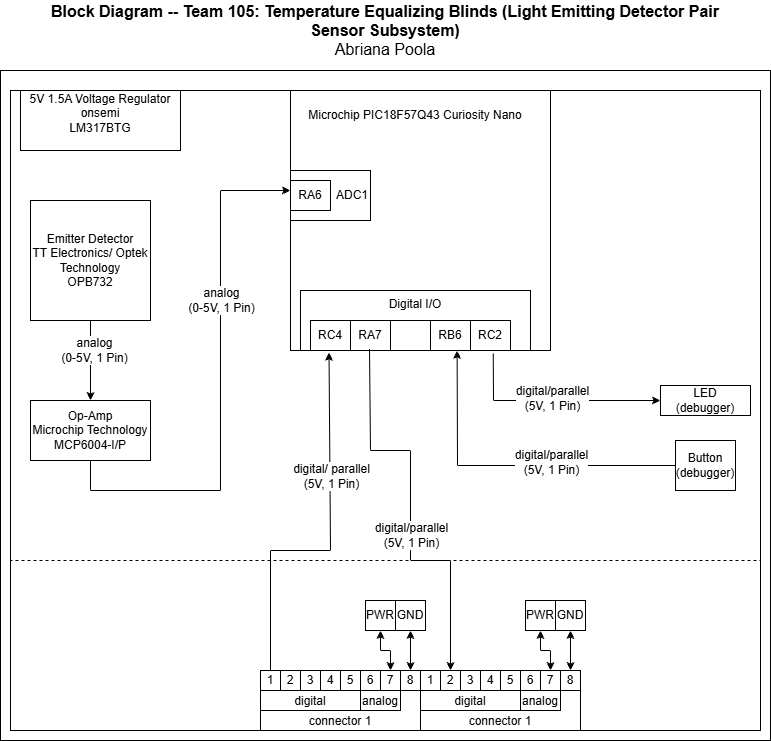

The diagram above was exported from draw.io. Its source (the exported page's mxGraphModel, read from the mxfile embedded in the PNG):
<mxGraphModel dx="943" dy="759" grid="1" gridSize="10" guides="1" tooltips="1" connect="1" arrows="1" fold="1" page="1" pageScale="1" pageWidth="850" pageHeight="1100" math="0" shadow="0">
  <root>
    <mxCell id="0" />
    <mxCell id="1" parent="0" />
    <mxCell id="K1E1XB7VbDVn0p0stTj8-1" value="" style="rounded=0;whiteSpace=wrap;html=1;" parent="1" vertex="1">
      <mxGeometry x="1510" y="170" width="770" height="670" as="geometry" />
    </mxCell>
    <mxCell id="K1E1XB7VbDVn0p0stTj8-16" value="&lt;div style=&quot;font-size: 16px&quot;&gt;&lt;b style=&quot;font-size: 16px&quot;&gt;Block Diagram -- Team 105: Temperature Equalizing Blinds (&lt;/b&gt;&lt;b&gt;Light Emitting Detector Pair Sensor&lt;/b&gt;&lt;b style=&quot;font-size: 16px&quot;&gt;&amp;nbsp;Subsystem)&lt;/b&gt;&lt;/div&gt;&lt;div style=&quot;font-size: 16px&quot;&gt;Abriana Poola&lt;/div&gt;" style="text;html=1;strokeColor=none;fillColor=none;align=center;verticalAlign=middle;whiteSpace=wrap;rounded=0;fontSize=16;" parent="1" vertex="1">
      <mxGeometry x="1560" y="100" width="670" height="60" as="geometry" />
    </mxCell>
    <mxCell id="K1E1XB7VbDVn0p0stTj8-66" value="" style="rounded=0;whiteSpace=wrap;html=1;fillColor=none;verticalAlign=top;" parent="1" vertex="1">
      <mxGeometry x="1520" y="190" width="750" height="640" as="geometry" />
    </mxCell>
    <mxCell id="K1E1XB7VbDVn0p0stTj8-67" value="&#10;&lt;div style=&quot;forced-color-adjust: none; box-shadow: none !important; color: rgb(255, 255, 255); font-family: Helvetica; font-size: 8px; font-style: normal; font-variant-ligatures: normal; font-variant-caps: normal; font-weight: 400; letter-spacing: normal; orphans: 2; text-align: center; text-indent: 0px; text-transform: none; widows: 2; word-spacing: 0px; -webkit-text-stroke-width: 0px; white-space: nowrap; text-decoration-thickness: initial; text-decoration-style: initial; text-decoration-color: initial;&quot;&gt;digital/parallel&lt;/div&gt;&lt;div style=&quot;forced-color-adjust: none; box-shadow: none !important; color: rgb(255, 255, 255); font-family: Helvetica; font-size: 8px; font-style: normal; font-variant-ligatures: normal; font-variant-caps: normal; font-weight: 400; letter-spacing: normal; orphans: 2; text-align: center; text-indent: 0px; text-transform: none; widows: 2; word-spacing: 0px; -webkit-text-stroke-width: 0px; white-space: nowrap; text-decoration-thickness: initial; text-decoration-style: initial; text-decoration-color: initial;&quot;&gt;(5V,&amp;nbsp;1 Pin)&lt;/div&gt;&#10;&#10;" style="rounded=0;whiteSpace=wrap;html=1;fillColor=none;dashed=1;" parent="1" vertex="1">
      <mxGeometry x="1520" y="190" width="750" height="470" as="geometry" />
    </mxCell>
    <mxCell id="K1E1XB7VbDVn0p0stTj8-70" value="Button&lt;div&gt;(debugger)&lt;/div&gt;" style="rounded=0;whiteSpace=wrap;html=1;" parent="1" vertex="1">
      <mxGeometry x="2185" y="540" width="60" height="50" as="geometry" />
    </mxCell>
    <mxCell id="K1E1XB7VbDVn0p0stTj8-71" value="" style="group" parent="1" connectable="0" vertex="1">
      <mxGeometry x="1770" y="770" width="160" height="60" as="geometry" />
    </mxCell>
    <mxCell id="K1E1XB7VbDVn0p0stTj8-72" value="connector 1" style="rounded=0;whiteSpace=wrap;html=1;verticalAlign=bottom;" parent="K1E1XB7VbDVn0p0stTj8-71" vertex="1">
      <mxGeometry width="160" height="60" as="geometry" />
    </mxCell>
    <mxCell id="K1E1XB7VbDVn0p0stTj8-73" value="digital" style="rounded=0;whiteSpace=wrap;html=1;verticalAlign=bottom;" parent="K1E1XB7VbDVn0p0stTj8-71" vertex="1">
      <mxGeometry y="20" width="100" height="20" as="geometry" />
    </mxCell>
    <mxCell id="K1E1XB7VbDVn0p0stTj8-74" value="analog" style="rounded=0;whiteSpace=wrap;html=1;verticalAlign=bottom;" parent="K1E1XB7VbDVn0p0stTj8-71" vertex="1">
      <mxGeometry x="100" y="20" width="40" height="20" as="geometry" />
    </mxCell>
    <mxCell id="K1E1XB7VbDVn0p0stTj8-75" value="1" style="rounded=0;whiteSpace=wrap;html=1;" parent="K1E1XB7VbDVn0p0stTj8-71" vertex="1">
      <mxGeometry width="20" height="20" as="geometry" />
    </mxCell>
    <mxCell id="K1E1XB7VbDVn0p0stTj8-76" value="2" style="rounded=0;whiteSpace=wrap;html=1;" parent="K1E1XB7VbDVn0p0stTj8-71" vertex="1">
      <mxGeometry x="20" width="20" height="20" as="geometry" />
    </mxCell>
    <mxCell id="K1E1XB7VbDVn0p0stTj8-77" value="3" style="rounded=0;whiteSpace=wrap;html=1;" parent="K1E1XB7VbDVn0p0stTj8-71" vertex="1">
      <mxGeometry x="40" width="20" height="20" as="geometry" />
    </mxCell>
    <mxCell id="K1E1XB7VbDVn0p0stTj8-78" value="4" style="rounded=0;whiteSpace=wrap;html=1;" parent="K1E1XB7VbDVn0p0stTj8-71" vertex="1">
      <mxGeometry x="60" width="20" height="20" as="geometry" />
    </mxCell>
    <mxCell id="K1E1XB7VbDVn0p0stTj8-79" value="5" style="rounded=0;whiteSpace=wrap;html=1;" parent="K1E1XB7VbDVn0p0stTj8-71" vertex="1">
      <mxGeometry x="80" width="20" height="20" as="geometry" />
    </mxCell>
    <mxCell id="K1E1XB7VbDVn0p0stTj8-80" value="6" style="rounded=0;whiteSpace=wrap;html=1;" parent="K1E1XB7VbDVn0p0stTj8-71" vertex="1">
      <mxGeometry x="100" width="20" height="20" as="geometry" />
    </mxCell>
    <mxCell id="K1E1XB7VbDVn0p0stTj8-81" value="7" style="rounded=0;whiteSpace=wrap;html=1;" parent="K1E1XB7VbDVn0p0stTj8-71" vertex="1">
      <mxGeometry x="120" width="20" height="20" as="geometry" />
    </mxCell>
    <mxCell id="K1E1XB7VbDVn0p0stTj8-82" value="8" style="rounded=0;whiteSpace=wrap;html=1;" parent="K1E1XB7VbDVn0p0stTj8-71" vertex="1">
      <mxGeometry x="140" width="20" height="20" as="geometry" />
    </mxCell>
    <mxCell id="K1E1XB7VbDVn0p0stTj8-111" value="LED&lt;div&gt;(debugger)&lt;/div&gt;" style="rounded=0;whiteSpace=wrap;html=1;" parent="1" vertex="1">
      <mxGeometry x="2170" y="485" width="90" height="30" as="geometry" />
    </mxCell>
    <mxCell id="K1E1XB7VbDVn0p0stTj8-128" value="GND" style="whiteSpace=wrap;html=1;aspect=fixed;" parent="1" vertex="1">
      <mxGeometry x="1905" y="700" width="30" height="30" as="geometry" />
    </mxCell>
    <mxCell id="K1E1XB7VbDVn0p0stTj8-129" value="" style="endArrow=classic;startArrow=classic;html=1;rounded=0;exitX=0.5;exitY=0;exitDx=0;exitDy=0;entryX=0.5;entryY=1;entryDx=0;entryDy=0;" parent="1" source="K1E1XB7VbDVn0p0stTj8-82" target="K1E1XB7VbDVn0p0stTj8-128" edge="1">
      <mxGeometry width="50" height="50" relative="1" as="geometry">
        <mxPoint x="2150" y="730" as="sourcePoint" />
        <mxPoint x="2200" y="680" as="targetPoint" />
      </mxGeometry>
    </mxCell>
    <mxCell id="UU9Sl61g6L5N3p3mRUFt-5" value="" style="endArrow=classic;html=1;rounded=0;entryX=0.681;entryY=0.999;entryDx=0;entryDy=0;entryPerimeter=0;exitX=0;exitY=0.5;exitDx=0;exitDy=0;" parent="1" source="K1E1XB7VbDVn0p0stTj8-70" edge="1">
      <mxGeometry width="50" height="50" relative="1" as="geometry">
        <mxPoint x="1680" y="420" as="sourcePoint" />
        <mxPoint x="1966.63" y="449.94000000000005" as="targetPoint" />
        <Array as="points">
          <mxPoint x="1967" y="565" />
        </Array>
      </mxGeometry>
    </mxCell>
    <mxCell id="UU9Sl61g6L5N3p3mRUFt-6" value="&lt;font style=&quot;font-size: 12px;&quot;&gt;digital/parallel&lt;/font&gt;&lt;div&gt;&lt;font style=&quot;font-size: 12px;&quot;&gt;(5V, 1 Pin)&lt;/font&gt;&lt;/div&gt;" style="edgeLabel;html=1;align=center;verticalAlign=middle;resizable=0;points=[];" parent="UU9Sl61g6L5N3p3mRUFt-5" connectable="0" vertex="1">
      <mxGeometry x="-0.2487" y="-4" relative="1" as="geometry">
        <mxPoint as="offset" />
      </mxGeometry>
    </mxCell>
    <mxCell id="UU9Sl61g6L5N3p3mRUFt-9" value="Emitter Detector&lt;div&gt;TT Electronics/ Optek Technology&lt;/div&gt;&lt;div&gt;OPB732&lt;/div&gt;" style="whiteSpace=wrap;html=1;aspect=fixed;" parent="1" vertex="1">
      <mxGeometry x="1540" y="300" width="120" height="120" as="geometry" />
    </mxCell>
    <mxCell id="UU9Sl61g6L5N3p3mRUFt-11" value="Op-Amp&lt;div&gt;Microchip Technology&lt;/div&gt;&lt;div&gt;MCP6004-I/P&lt;/div&gt;" style="rounded=0;whiteSpace=wrap;html=1;" parent="1" vertex="1">
      <mxGeometry x="1540" y="500" width="120" height="60" as="geometry" />
    </mxCell>
    <mxCell id="UU9Sl61g6L5N3p3mRUFt-12" value="" style="endArrow=classic;html=1;rounded=0;exitX=0.5;exitY=1;exitDx=0;exitDy=0;entryX=0.5;entryY=0;entryDx=0;entryDy=0;" parent="1" source="UU9Sl61g6L5N3p3mRUFt-9" target="UU9Sl61g6L5N3p3mRUFt-11" edge="1">
      <mxGeometry width="50" height="50" relative="1" as="geometry">
        <mxPoint x="1860" y="550" as="sourcePoint" />
        <mxPoint x="1910" y="500" as="targetPoint" />
      </mxGeometry>
    </mxCell>
    <mxCell id="UU9Sl61g6L5N3p3mRUFt-14" value="&lt;font style=&quot;font-size: 12px;&quot;&gt;analog&lt;/font&gt;&lt;div&gt;&lt;font style=&quot;font-size: 12px;&quot;&gt;(0-5V, 1 Pin)&lt;/font&gt;&lt;/div&gt;" style="edgeLabel;html=1;align=center;verticalAlign=middle;resizable=0;points=[];" parent="UU9Sl61g6L5N3p3mRUFt-12" connectable="0" vertex="1">
      <mxGeometry x="-0.28" y="3" relative="1" as="geometry">
        <mxPoint as="offset" />
      </mxGeometry>
    </mxCell>
    <mxCell id="UU9Sl61g6L5N3p3mRUFt-13" value="" style="endArrow=classic;html=1;rounded=0;exitX=0.5;exitY=1;exitDx=0;exitDy=0;" parent="1" source="UU9Sl61g6L5N3p3mRUFt-11" edge="1">
      <mxGeometry width="50" height="50" relative="1" as="geometry">
        <mxPoint x="1860" y="550" as="sourcePoint" />
        <mxPoint x="1800" y="290" as="targetPoint" />
        <Array as="points">
          <mxPoint x="1600" y="590" />
          <mxPoint x="1730" y="590" />
          <mxPoint x="1730" y="290" />
        </Array>
      </mxGeometry>
    </mxCell>
    <mxCell id="UU9Sl61g6L5N3p3mRUFt-15" value="&lt;font style=&quot;font-size: 12px;&quot;&gt;analog&lt;/font&gt;&lt;div&gt;&lt;font style=&quot;font-size: 12px;&quot;&gt;(0-5V, 1 Pin)&lt;/font&gt;&lt;/div&gt;" style="edgeLabel;html=1;align=center;verticalAlign=middle;resizable=0;points=[];" parent="UU9Sl61g6L5N3p3mRUFt-13" connectable="0" vertex="1">
      <mxGeometry x="0.3253" y="3" relative="1" as="geometry">
        <mxPoint x="3" as="offset" />
      </mxGeometry>
    </mxCell>
    <mxCell id="UU9Sl61g6L5N3p3mRUFt-17" value="5V 1.5A Voltage Regulator&lt;div&gt;onsemi&lt;/div&gt;&lt;div&gt;LM317BTG&lt;/div&gt;&lt;div&gt;&lt;br&gt;&lt;/div&gt;" style="rounded=0;whiteSpace=wrap;html=1;" parent="1" vertex="1">
      <mxGeometry x="1530" y="190" width="160" height="60" as="geometry" />
    </mxCell>
    <mxCell id="UU9Sl61g6L5N3p3mRUFt-19" value="" style="whiteSpace=wrap;html=1;aspect=fixed;" parent="1" vertex="1">
      <mxGeometry x="1800" y="190" width="260" height="260" as="geometry" />
    </mxCell>
    <mxCell id="UU9Sl61g6L5N3p3mRUFt-20" value="" style="group" parent="1" connectable="0" vertex="1">
      <mxGeometry x="1810" y="390" width="230" height="60" as="geometry" />
    </mxCell>
    <mxCell id="UU9Sl61g6L5N3p3mRUFt-21" value="Digital I/O" style="rounded=0;whiteSpace=wrap;html=1;fillColor=none;verticalAlign=top;" parent="UU9Sl61g6L5N3p3mRUFt-20" vertex="1">
      <mxGeometry width="230" height="60" as="geometry" />
    </mxCell>
    <mxCell id="UU9Sl61g6L5N3p3mRUFt-22" value="RC4" style="rounded=0;whiteSpace=wrap;html=1;" parent="UU9Sl61g6L5N3p3mRUFt-20" vertex="1">
      <mxGeometry x="10" y="30" width="40" height="30" as="geometry" />
    </mxCell>
    <mxCell id="UU9Sl61g6L5N3p3mRUFt-23" value="RA7" style="rounded=0;whiteSpace=wrap;html=1;" parent="UU9Sl61g6L5N3p3mRUFt-20" vertex="1">
      <mxGeometry x="50" y="30" width="40" height="30" as="geometry" />
    </mxCell>
    <mxCell id="UU9Sl61g6L5N3p3mRUFt-24" value="" style="rounded=0;whiteSpace=wrap;html=1;" parent="UU9Sl61g6L5N3p3mRUFt-20" vertex="1">
      <mxGeometry x="90" y="30" width="40" height="30" as="geometry" />
    </mxCell>
    <mxCell id="UU9Sl61g6L5N3p3mRUFt-25" value="RB6" style="rounded=0;whiteSpace=wrap;html=1;labelBackgroundColor=none;" parent="UU9Sl61g6L5N3p3mRUFt-20" vertex="1">
      <mxGeometry x="130" y="30" width="40" height="30" as="geometry" />
    </mxCell>
    <mxCell id="UU9Sl61g6L5N3p3mRUFt-26" value="RC2" style="rounded=0;whiteSpace=wrap;html=1;labelBackgroundColor=none;" parent="UU9Sl61g6L5N3p3mRUFt-20" vertex="1">
      <mxGeometry x="170" y="30" width="40" height="30" as="geometry" />
    </mxCell>
    <mxCell id="UU9Sl61g6L5N3p3mRUFt-28" value="ADC1" style="rounded=0;whiteSpace=wrap;html=1;align=right;" parent="1" vertex="1">
      <mxGeometry x="1800" y="270" width="80" height="50" as="geometry" />
    </mxCell>
    <mxCell id="UU9Sl61g6L5N3p3mRUFt-29" value="RA6" style="rounded=0;whiteSpace=wrap;html=1;" parent="1" vertex="1">
      <mxGeometry x="1800" y="280" width="40" height="30" as="geometry" />
    </mxCell>
    <mxCell id="UU9Sl61g6L5N3p3mRUFt-32" value="Microchip PIC18F57Q43 Curiosity Nano" style="text;html=1;whiteSpace=wrap;strokeColor=none;fillColor=none;align=center;verticalAlign=middle;rounded=0;" parent="1" vertex="1">
      <mxGeometry x="1815" y="200" width="220" height="30" as="geometry" />
    </mxCell>
    <mxCell id="UU9Sl61g6L5N3p3mRUFt-33" value="" style="group" parent="1" connectable="0" vertex="1">
      <mxGeometry x="1930" y="770" width="160" height="60" as="geometry" />
    </mxCell>
    <mxCell id="UU9Sl61g6L5N3p3mRUFt-34" value="connector 1" style="rounded=0;whiteSpace=wrap;html=1;verticalAlign=bottom;" parent="UU9Sl61g6L5N3p3mRUFt-33" vertex="1">
      <mxGeometry width="160" height="60" as="geometry" />
    </mxCell>
    <mxCell id="UU9Sl61g6L5N3p3mRUFt-35" value="digital" style="rounded=0;whiteSpace=wrap;html=1;verticalAlign=bottom;" parent="UU9Sl61g6L5N3p3mRUFt-33" vertex="1">
      <mxGeometry y="20" width="100" height="20" as="geometry" />
    </mxCell>
    <mxCell id="UU9Sl61g6L5N3p3mRUFt-36" value="analog" style="rounded=0;whiteSpace=wrap;html=1;verticalAlign=bottom;" parent="UU9Sl61g6L5N3p3mRUFt-33" vertex="1">
      <mxGeometry x="100" y="20" width="40" height="20" as="geometry" />
    </mxCell>
    <mxCell id="UU9Sl61g6L5N3p3mRUFt-37" value="1" style="rounded=0;whiteSpace=wrap;html=1;" parent="UU9Sl61g6L5N3p3mRUFt-33" vertex="1">
      <mxGeometry width="20" height="20" as="geometry" />
    </mxCell>
    <mxCell id="UU9Sl61g6L5N3p3mRUFt-38" value="2" style="rounded=0;whiteSpace=wrap;html=1;" parent="UU9Sl61g6L5N3p3mRUFt-33" vertex="1">
      <mxGeometry x="20" width="20" height="20" as="geometry" />
    </mxCell>
    <mxCell id="UU9Sl61g6L5N3p3mRUFt-39" value="3" style="rounded=0;whiteSpace=wrap;html=1;" parent="UU9Sl61g6L5N3p3mRUFt-33" vertex="1">
      <mxGeometry x="40" width="20" height="20" as="geometry" />
    </mxCell>
    <mxCell id="UU9Sl61g6L5N3p3mRUFt-40" value="4" style="rounded=0;whiteSpace=wrap;html=1;" parent="UU9Sl61g6L5N3p3mRUFt-33" vertex="1">
      <mxGeometry x="60" width="20" height="20" as="geometry" />
    </mxCell>
    <mxCell id="UU9Sl61g6L5N3p3mRUFt-41" value="5" style="rounded=0;whiteSpace=wrap;html=1;" parent="UU9Sl61g6L5N3p3mRUFt-33" vertex="1">
      <mxGeometry x="80" width="20" height="20" as="geometry" />
    </mxCell>
    <mxCell id="UU9Sl61g6L5N3p3mRUFt-42" value="6" style="rounded=0;whiteSpace=wrap;html=1;" parent="UU9Sl61g6L5N3p3mRUFt-33" vertex="1">
      <mxGeometry x="100" width="20" height="20" as="geometry" />
    </mxCell>
    <mxCell id="UU9Sl61g6L5N3p3mRUFt-43" value="7" style="rounded=0;whiteSpace=wrap;html=1;" parent="UU9Sl61g6L5N3p3mRUFt-33" vertex="1">
      <mxGeometry x="120" width="20" height="20" as="geometry" />
    </mxCell>
    <mxCell id="UU9Sl61g6L5N3p3mRUFt-44" value="8" style="rounded=0;whiteSpace=wrap;html=1;" parent="UU9Sl61g6L5N3p3mRUFt-33" vertex="1">
      <mxGeometry x="140" width="20" height="20" as="geometry" />
    </mxCell>
    <mxCell id="UU9Sl61g6L5N3p3mRUFt-45" value="GND" style="whiteSpace=wrap;html=1;aspect=fixed;" parent="1" vertex="1">
      <mxGeometry x="2065" y="700" width="30" height="30" as="geometry" />
    </mxCell>
    <mxCell id="UU9Sl61g6L5N3p3mRUFt-47" value="" style="endArrow=classic;startArrow=classic;html=1;rounded=0;entryX=0.5;entryY=0;entryDx=0;entryDy=0;exitX=0.5;exitY=1;exitDx=0;exitDy=0;" parent="1" source="UU9Sl61g6L5N3p3mRUFt-45" target="UU9Sl61g6L5N3p3mRUFt-44" edge="1">
      <mxGeometry width="50" height="50" relative="1" as="geometry">
        <mxPoint x="1730" y="670" as="sourcePoint" />
        <mxPoint x="1780" y="620" as="targetPoint" />
      </mxGeometry>
    </mxCell>
    <mxCell id="UU9Sl61g6L5N3p3mRUFt-50" value="" style="endArrow=classic;html=1;rounded=0;exitX=0.838;exitY=1.048;exitDx=0;exitDy=0;exitPerimeter=0;entryX=0;entryY=0.5;entryDx=0;entryDy=0;" parent="1" source="UU9Sl61g6L5N3p3mRUFt-21" target="K1E1XB7VbDVn0p0stTj8-111" edge="1">
      <mxGeometry width="50" height="50" relative="1" as="geometry">
        <mxPoint x="2200" y="530" as="sourcePoint" />
        <mxPoint x="2250" y="480" as="targetPoint" />
        <Array as="points">
          <mxPoint x="2003" y="500" />
        </Array>
      </mxGeometry>
    </mxCell>
    <mxCell id="UU9Sl61g6L5N3p3mRUFt-51" value="&lt;font style=&quot;font-size: 12px;&quot;&gt;digital/parallel&lt;/font&gt;&lt;div&gt;&lt;font style=&quot;font-size: 12px;&quot;&gt;(5V, 1 Pin)&lt;/font&gt;&lt;/div&gt;" style="edgeLabel;html=1;align=center;verticalAlign=middle;resizable=0;points=[];" parent="UU9Sl61g6L5N3p3mRUFt-50" connectable="0" vertex="1">
      <mxGeometry x="-0.0075" y="3" relative="1" as="geometry">
        <mxPoint as="offset" />
      </mxGeometry>
    </mxCell>
    <mxCell id="UU9Sl61g6L5N3p3mRUFt-52" value="" style="endArrow=classic;html=1;rounded=0;exitX=0.3;exitY=0.977;exitDx=0;exitDy=0;exitPerimeter=0;entryX=0.5;entryY=0;entryDx=0;entryDy=0;" parent="1" source="UU9Sl61g6L5N3p3mRUFt-21" target="UU9Sl61g6L5N3p3mRUFt-38" edge="1">
      <mxGeometry width="50" height="50" relative="1" as="geometry">
        <mxPoint x="2000" y="540" as="sourcePoint" />
        <mxPoint x="2050" y="490" as="targetPoint" />
        <Array as="points">
          <mxPoint x="1880" y="550" />
          <mxPoint x="1920" y="550" />
          <mxPoint x="1920" y="660" />
          <mxPoint x="1960" y="660" />
        </Array>
      </mxGeometry>
    </mxCell>
    <mxCell id="cyrzIgJz0UUzUWeQiKh9-2" value="&lt;font style=&quot;font-size: 12px;&quot;&gt;digital/parallel&lt;/font&gt;&lt;div&gt;&lt;font style=&quot;font-size: 12px;&quot;&gt;(5V, 1 Pin)&lt;/font&gt;&lt;/div&gt;" style="edgeLabel;html=1;align=center;verticalAlign=middle;resizable=0;points=[];" parent="UU9Sl61g6L5N3p3mRUFt-52" connectable="0" vertex="1">
      <mxGeometry x="0.1237" relative="1" as="geometry">
        <mxPoint as="offset" />
      </mxGeometry>
    </mxCell>
    <mxCell id="UU9Sl61g6L5N3p3mRUFt-53" value="" style="endArrow=classic;html=1;rounded=0;exitX=0.5;exitY=0;exitDx=0;exitDy=0;entryX=0.124;entryY=1.03;entryDx=0;entryDy=0;entryPerimeter=0;" parent="1" source="K1E1XB7VbDVn0p0stTj8-75" target="UU9Sl61g6L5N3p3mRUFt-21" edge="1">
      <mxGeometry width="50" height="50" relative="1" as="geometry">
        <mxPoint x="2000" y="540" as="sourcePoint" />
        <mxPoint x="2050" y="490" as="targetPoint" />
        <Array as="points">
          <mxPoint x="1780" y="650" />
          <mxPoint x="1840" y="650" />
        </Array>
      </mxGeometry>
    </mxCell>
    <mxCell id="UU9Sl61g6L5N3p3mRUFt-54" value="&lt;font style=&quot;font-size: 12px;&quot;&gt;digital/ parallel&lt;/font&gt;&lt;div&gt;&lt;font style=&quot;font-size: 12px;&quot;&gt;(5V, 1 Pin)&lt;/font&gt;&lt;/div&gt;" style="edgeLabel;html=1;align=center;verticalAlign=middle;resizable=0;points=[];" parent="UU9Sl61g6L5N3p3mRUFt-53" connectable="0" vertex="1">
      <mxGeometry x="0.3439" y="-1" relative="1" as="geometry">
        <mxPoint as="offset" />
      </mxGeometry>
    </mxCell>
    <mxCell id="taOA6xCtw4z6Ne8dKILd-1" value="PWR" style="whiteSpace=wrap;html=1;aspect=fixed;" vertex="1" parent="1">
      <mxGeometry x="1875" y="700" width="30" height="30" as="geometry" />
    </mxCell>
    <mxCell id="taOA6xCtw4z6Ne8dKILd-2" value="PWR" style="whiteSpace=wrap;html=1;aspect=fixed;" vertex="1" parent="1">
      <mxGeometry x="2035" y="700" width="30" height="30" as="geometry" />
    </mxCell>
    <mxCell id="taOA6xCtw4z6Ne8dKILd-3" value="" style="endArrow=classic;startArrow=classic;html=1;rounded=0;exitX=0.5;exitY=1;exitDx=0;exitDy=0;entryX=0.5;entryY=0;entryDx=0;entryDy=0;" edge="1" parent="1" source="taOA6xCtw4z6Ne8dKILd-1" target="K1E1XB7VbDVn0p0stTj8-81">
      <mxGeometry width="50" height="50" relative="1" as="geometry">
        <mxPoint x="1960" y="680" as="sourcePoint" />
        <mxPoint x="2010" y="630" as="targetPoint" />
        <Array as="points">
          <mxPoint x="1890" y="750" />
          <mxPoint x="1900" y="750" />
        </Array>
      </mxGeometry>
    </mxCell>
    <mxCell id="taOA6xCtw4z6Ne8dKILd-4" value="" style="endArrow=classic;startArrow=classic;html=1;rounded=0;exitX=0.5;exitY=1;exitDx=0;exitDy=0;entryX=0.5;entryY=0;entryDx=0;entryDy=0;" edge="1" parent="1" source="taOA6xCtw4z6Ne8dKILd-2" target="UU9Sl61g6L5N3p3mRUFt-43">
      <mxGeometry width="50" height="50" relative="1" as="geometry">
        <mxPoint x="1960" y="680" as="sourcePoint" />
        <mxPoint x="2010" y="630" as="targetPoint" />
        <Array as="points">
          <mxPoint x="2050" y="750" />
          <mxPoint x="2060" y="750" />
        </Array>
      </mxGeometry>
    </mxCell>
  </root>
</mxGraphModel>